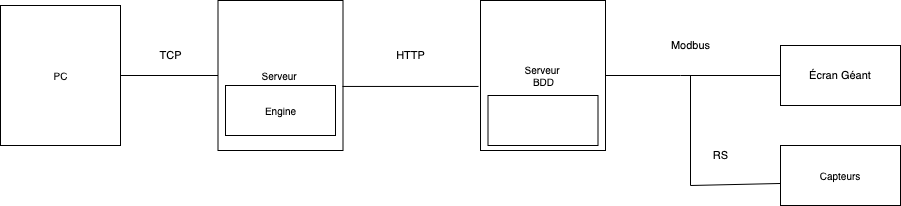

The diagram above was exported from draw.io. Its source (the exported page's mxGraphModel, read from the mxfile embedded in the PNG):
<mxGraphModel dx="1232" dy="463" grid="1" gridSize="10" guides="1" tooltips="1" connect="1" arrows="1" fold="1" page="1" pageScale="1" pageWidth="827" pageHeight="1169" math="0" shadow="0">
  <root>
    <mxCell id="_8wCZTrZRh7rrbxTkLBR-0" />
    <mxCell id="_8wCZTrZRh7rrbxTkLBR-1" parent="_8wCZTrZRh7rrbxTkLBR-0" />
    <mxCell id="_8wCZTrZRh7rrbxTkLBR-2" value="PC" style="html=1;fontSize=10;" vertex="1" parent="_8wCZTrZRh7rrbxTkLBR-1">
      <mxGeometry x="80" y="80" width="120" height="140" as="geometry" />
    </mxCell>
    <mxCell id="_8wCZTrZRh7rrbxTkLBR-4" value="Serveur&amp;nbsp;" style="html=1;fontSize=10;" vertex="1" parent="_8wCZTrZRh7rrbxTkLBR-1">
      <mxGeometry x="297.5" y="75" width="125" height="150" as="geometry" />
    </mxCell>
    <mxCell id="_8wCZTrZRh7rrbxTkLBR-6" value="Engine" style="html=1;fontSize=10;" vertex="1" parent="_8wCZTrZRh7rrbxTkLBR-1">
      <mxGeometry x="305" y="160" width="110" height="50" as="geometry" />
    </mxCell>
    <mxCell id="_8wCZTrZRh7rrbxTkLBR-9" value="" style="endArrow=none;html=1;rounded=0;fontSize=10;entryX=0;entryY=0.5;entryDx=0;entryDy=0;" edge="1" parent="_8wCZTrZRh7rrbxTkLBR-1" source="_8wCZTrZRh7rrbxTkLBR-2" target="_8wCZTrZRh7rrbxTkLBR-4">
      <mxGeometry width="50" height="50" relative="1" as="geometry">
        <mxPoint x="200" y="200" as="sourcePoint" />
        <mxPoint x="270.71067811865476" y="150" as="targetPoint" />
      </mxGeometry>
    </mxCell>
    <mxCell id="_8wCZTrZRh7rrbxTkLBR-10" value="Serveur&amp;nbsp;&lt;br&gt;BDD" style="html=1;fontSize=10;" vertex="1" parent="_8wCZTrZRh7rrbxTkLBR-1">
      <mxGeometry x="560" y="75" width="125" height="150" as="geometry" />
    </mxCell>
    <mxCell id="_8wCZTrZRh7rrbxTkLBR-11" value="" style="html=1;fontSize=10;" vertex="1" parent="_8wCZTrZRh7rrbxTkLBR-1">
      <mxGeometry x="567.5" y="170" width="110" height="50" as="geometry" />
    </mxCell>
    <mxCell id="_8wCZTrZRh7rrbxTkLBR-12" value="" style="endArrow=none;html=1;rounded=0;fontSize=10;entryX=-0.016;entryY=0.573;entryDx=0;entryDy=0;exitX=0.996;exitY=0.573;exitDx=0;exitDy=0;exitPerimeter=0;entryPerimeter=0;" edge="1" parent="_8wCZTrZRh7rrbxTkLBR-1" source="_8wCZTrZRh7rrbxTkLBR-4" target="_8wCZTrZRh7rrbxTkLBR-10">
      <mxGeometry width="50" height="50" relative="1" as="geometry">
        <mxPoint x="440" y="160" as="sourcePoint" />
        <mxPoint x="537.5" y="160" as="targetPoint" />
      </mxGeometry>
    </mxCell>
    <mxCell id="_8wCZTrZRh7rrbxTkLBR-13" value="&lt;span style=&quot;font-family: &amp;#34;roboto&amp;#34; , sans-serif&quot;&gt;&lt;font style=&quot;font-size: 11px&quot;&gt;Écran Géant&lt;/font&gt;&lt;/span&gt;" style="rounded=0;whiteSpace=wrap;html=1;fontSize=10;" vertex="1" parent="_8wCZTrZRh7rrbxTkLBR-1">
      <mxGeometry x="860" y="120" width="120" height="60" as="geometry" />
    </mxCell>
    <mxCell id="_8wCZTrZRh7rrbxTkLBR-14" value="Capteurs" style="rounded=0;whiteSpace=wrap;html=1;fontSize=10;" vertex="1" parent="_8wCZTrZRh7rrbxTkLBR-1">
      <mxGeometry x="860" y="220" width="120" height="60" as="geometry" />
    </mxCell>
    <mxCell id="_8wCZTrZRh7rrbxTkLBR-15" value="" style="endArrow=none;html=1;rounded=0;fontSize=11;entryX=0;entryY=0.5;entryDx=0;entryDy=0;" edge="1" parent="_8wCZTrZRh7rrbxTkLBR-1" source="_8wCZTrZRh7rrbxTkLBR-10" target="_8wCZTrZRh7rrbxTkLBR-13">
      <mxGeometry width="50" height="50" relative="1" as="geometry">
        <mxPoint x="740" y="170" as="sourcePoint" />
        <mxPoint x="790" y="120" as="targetPoint" />
        <Array as="points">
          <mxPoint x="760" y="150" />
        </Array>
      </mxGeometry>
    </mxCell>
    <mxCell id="_8wCZTrZRh7rrbxTkLBR-16" value="" style="endArrow=none;html=1;rounded=0;fontSize=11;entryX=0;entryY=0.633;entryDx=0;entryDy=0;entryPerimeter=0;" edge="1" parent="_8wCZTrZRh7rrbxTkLBR-1" target="_8wCZTrZRh7rrbxTkLBR-14">
      <mxGeometry width="50" height="50" relative="1" as="geometry">
        <mxPoint x="770" y="150" as="sourcePoint" />
        <mxPoint x="830" y="260" as="targetPoint" />
        <Array as="points">
          <mxPoint x="770" y="260" />
        </Array>
      </mxGeometry>
    </mxCell>
    <mxCell id="_8wCZTrZRh7rrbxTkLBR-17" value="TCP" style="text;html=1;align=center;verticalAlign=middle;resizable=0;points=[];autosize=1;strokeColor=none;fillColor=none;fontSize=11;" vertex="1" parent="_8wCZTrZRh7rrbxTkLBR-1">
      <mxGeometry x="230" y="120" width="40" height="20" as="geometry" />
    </mxCell>
    <mxCell id="_8wCZTrZRh7rrbxTkLBR-18" value="HTTP" style="text;html=1;align=center;verticalAlign=middle;resizable=0;points=[];autosize=1;strokeColor=none;fillColor=none;fontSize=11;" vertex="1" parent="_8wCZTrZRh7rrbxTkLBR-1">
      <mxGeometry x="470" y="120" width="40" height="20" as="geometry" />
    </mxCell>
    <mxCell id="_8wCZTrZRh7rrbxTkLBR-20" value="Modbus" style="text;html=1;align=center;verticalAlign=middle;resizable=0;points=[];autosize=1;strokeColor=none;fillColor=none;fontSize=11;" vertex="1" parent="_8wCZTrZRh7rrbxTkLBR-1">
      <mxGeometry x="745" y="110" width="50" height="20" as="geometry" />
    </mxCell>
    <mxCell id="_8wCZTrZRh7rrbxTkLBR-21" value="RS" style="text;html=1;align=center;verticalAlign=middle;resizable=0;points=[];autosize=1;strokeColor=none;fillColor=none;fontSize=11;" vertex="1" parent="_8wCZTrZRh7rrbxTkLBR-1">
      <mxGeometry x="785" y="220" width="30" height="20" as="geometry" />
    </mxCell>
  </root>
</mxGraphModel>